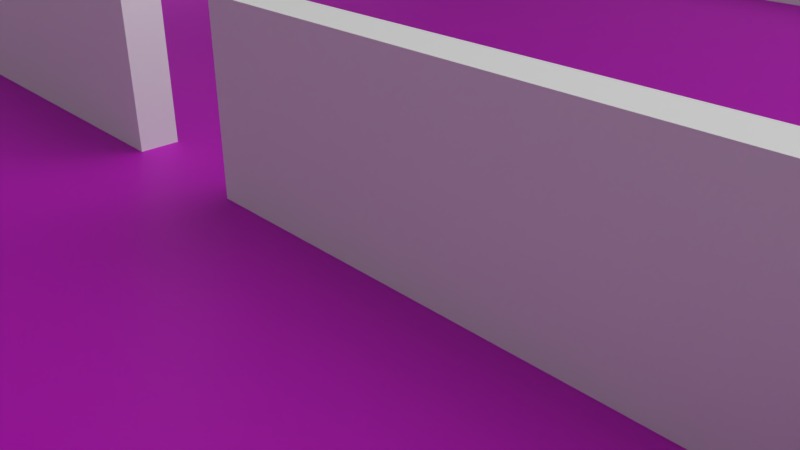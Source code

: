 # Source: scene.blend  (saved by Blender 2.79.0; exported with 4.5.12 LTS)
import bpy
from mathutils import Matrix  # noqa: F401  (used for matrix-valued properties, if any)

bpy.ops.wm.read_factory_settings(use_empty=True)
scene = bpy.context.scene
scene.name = 'Scene'

# ---- collections
col_collection_1 = bpy.data.collections.new('Collection 1'); scene.collection.children.link(col_collection_1)

# ---- images (referenced by path relative to the original .blend; pixels are not part of the script)
import os
ASSET_DIR = os.environ.get("B2B_ASSET_DIR", "")  # directory of the original .blend (textures are referenced by path, not embedded)
HERE = os.path.dirname(os.path.abspath(__file__))  # packed textures are extracted next to this script under _unpacked/

def load_image(name, relpath, width, height, colorspace="sRGB"):
    """Load a texture the original file referenced (path relative to the .blend, or extracted next to this script)."""
    p = next((c for c in (os.path.join(HERE, relpath), os.path.join(ASSET_DIR, relpath)) if relpath and os.path.exists(c)), "")
    if p:
        img = bpy.data.images.load(p, check_existing=True)
        img.name = name
    else:  # same state as the original file: an image datablock whose file is absent (Cycles renders it pink)
        img = bpy.data.images.new(name, width, height)
        img.source = "FILE"
        img.filepath = "//" + (relpath or name)
    img.colorspace_settings.name = colorspace
    return img
img_wallmedieval003_col_var1_3k_jpg = load_image('WallMedieval003_COL_VAR1_3K.jpg', 'WallMedieval003_COL_VAR1_3K.jpg', 1024, 1024, 'sRGB')
img_wallmedieval003_nrm_3k_jpg = load_image('WallMedieval003_NRM_3K.jpg', 'WallMedieval003_NRM_3K.jpg', 1024, 1024, 'Non-Color')
img_groundclay002_col_var1_3k_jpg = load_image('GroundClay002_COL_VAR1_3K.jpg', 'GroundClay002_COL_VAR1_3K.jpg', 1024, 1024, 'sRGB')
img_groundclay002_nrm_3k_jpg = load_image('GroundClay002_NRM_3K.jpg', 'GroundClay002_NRM_3K.jpg', 1024, 1024, 'Non-Color')

# ---- materials (node trees are filled in below, after node groups)
mat_wall = bpy.data.materials.new('Wall')
mat_wall.alpha_threshold = 0.0
mat_wall.roughness = 0.5
mat_wall.line_color = (0.0, 0.0, 0.0, 1.0)
mat_ground = bpy.data.materials.new('Ground')
mat_ground.alpha_threshold = 0.0
mat_ground.diffuse_color = (0.5382, 0.4467, 0.2295, 1.0)
mat_ground.roughness = 0.5

# ---- material node trees
mat_wall.use_nodes = True; mat_wall.node_tree.nodes.clear()
_N = mat_wall.node_tree.nodes; _L = mat_wall.node_tree.links
n0 = _N.new('ShaderNodeTexImage'); n0.name = 'Image Texture'; n0.location = (-255, 296)
n0.width = 140
n0.image = img_wallmedieval003_col_var1_3k_jpg
n1 = _N.new('ShaderNodeTexImage'); n1.name = 'Image Texture.001'; n1.location = (-251, -4)
n1.width = 140
n1.image = img_wallmedieval003_nrm_3k_jpg
n2 = _N.new('ShaderNodeNormalMap'); n2.name = 'Normal Map'; n2.location = (-14, -54)
n3 = _N.new('ShaderNodeBsdfAnisotropic'); n3.name = 'Glossy BSDF'; n3.location = (267, 78)
n3.distribution = 'GGX'
n3.inputs[1].default_value = 0.4472
n4 = _N.new('ShaderNodeMixShader'); n4.name = 'Mix Shader'; n4.location = (520, 208)
n4.inputs[0].default_value = 0.06364
n5 = _N.new('ShaderNodeOutputMaterial'); n5.name = 'Material Output'; n5.location = (790, 267)
n6 = _N.new('ShaderNodeBsdfDiffuse'); n6.name = 'Diffuse BSDF'; n6.location = (233, 293)
n7 = _N.new('ShaderNodeTexCoord'); n7.name = 'Texture Coordinate'; n7.location = (-498, 223)
_L.new(n6.outputs[0], n4.inputs[1])
_L.new(n4.outputs[0], n5.inputs[0])
_L.new(n3.outputs[0], n4.inputs[2])
_L.new(n1.outputs[0], n2.inputs[1])
n5.is_active_output = True
mat_ground.use_nodes = True; mat_ground.node_tree.nodes.clear()
_N = mat_ground.node_tree.nodes; _L = mat_ground.node_tree.links
n0 = _N.new('ShaderNodeBsdfDiffuse'); n0.name = 'Diffuse BSDF'; n0.location = (10, 300)
n1 = _N.new('ShaderNodeTexImage'); n1.name = 'Image Texture'; n1.location = (-202, 297)
n1.width = 140
n1.image = img_groundclay002_col_var1_3k_jpg
n2 = _N.new('ShaderNodeTexImage'); n2.name = 'Image Texture.001'; n2.location = (-220, 14)
n2.width = 140
n2.image = img_groundclay002_nrm_3k_jpg
n3 = _N.new('ShaderNodeNormalMap'); n3.name = 'Normal Map'; n3.location = (70, -13)
n4 = _N.new('ShaderNodeBsdfAnisotropic'); n4.name = 'Glossy BSDF'; n4.location = (225, 139)
n4.distribution = 'GGX'
n4.inputs[1].default_value = 0.4472
n5 = _N.new('ShaderNodeOutputMaterial'); n5.name = 'Material Output'; n5.location = (649, 280)
n6 = _N.new('ShaderNodeMixShader'); n6.name = 'Mix Shader'; n6.location = (396, 300)
n6.inputs[0].default_value = 0.09091
_L.new(n0.outputs[0], n6.inputs[1])
_L.new(n1.outputs[0], n0.inputs[0])
_L.new(n6.outputs[0], n5.inputs[0])
_L.new(n4.outputs[0], n6.inputs[2])
_L.new(n2.outputs[0], n3.inputs[1])
_L.new(n3.outputs[0], n4.inputs[4])
_L.new(n3.outputs[0], n0.inputs[2])
n5.is_active_output = True

# ---- world
world_world = bpy.data.worlds.new('World'); scene.world = world_world
world_world.color = (0.02721, 0.02721, 0.02721)
world_world.use_sun_shadow = False
world_world.sun_shadow_jitter_overblur = 0.0
world_world.cycles.sampling_method = 'MANUAL'

# ---- cameras
cam_camera = bpy.data.cameras.new('Camera')
cam_camera.clip_end = 100.0
cam_camera.lens = 35.0
cam_camera.sensor_width = 32.0
cam_camera.sensor_height = 18.0
cam_camera.ortho_scale = 7.314
cam_camera.dof.focus_distance = 0.0

# ---- lights
light_lamp = bpy.data.lights.new('Lamp', 'AREA')
light_lamp.transmission_factor = 0.0
light_lamp.cutoff_distance = 30.0
light_lamp.energy = 3.927e+04
light_lamp.shadow_buffer_clip_start = 1.001
light_lamp.shadow_soft_size = 100.0
light_lamp.shadow_maximum_resolution = 0.006
light_lamp.use_absolute_resolution = True
light_lamp.shape = 'RECTANGLE'
light_lamp.size = 100.0
light_lamp.size_y = 100.0

# ---- meshes
me_cube_001 = bpy.data.meshes.new('Cube.001')
me_cube_001.from_pydata([(18.61, 0.375, 3.038), (18.61, -0.375, 3.038), (-18.61, -0.375, 3.038), (-18.61, 0.375, 3.038), (18.61, 0.375, 0.03832), (18.61, -0.375, 0.03832), (-18.61, -0.375, 0.03832), (-18.61, 0.375, 0.03832), (15.2, 0.375, 3.038), (11.81, 0.375, 3.038), (8.428, 0.375, 3.038), (5.045, 0.375, 3.038), (1.662, 0.375, 3.038), (-1.722, 0.375, 3.038), (-5.105, 0.375, 3.038), (-8.489, 0.375, 3.038), (-11.87, 0.375, 3.038), (-15.26, 0.375, 3.038), (15.2, -0.375, 3.038), (11.81, -0.375, 3.038), (8.428, -0.375, 3.038), (5.045, -0.375, 3.038), (1.662, -0.375, 3.038), (-1.722, -0.375, 3.038), (-5.105, -0.375, 3.038), (-8.489, -0.375, 3.038), (-11.87, -0.375, 3.038), (-15.26, -0.375, 3.038), (15.2, 0.375, 0.03832), (11.81, 0.375, 0.03832), (8.428, 0.375, 0.03832), (5.045, 0.375, 0.03832), (1.662, 0.375, 0.03832), (-1.722, 0.375, 0.03832), (-5.105, 0.375, 0.03832), (-8.489, 0.375, 0.03832), (-11.87, 0.375, 0.03832), (-15.26, 0.375, 0.03832), (15.2, -0.375, 0.03832), (11.81, -0.375, 0.03832), (8.428, -0.375, 0.03832), (5.045, -0.375, 0.03832), (1.662, -0.375, 0.03832), (-1.722, -0.375, 0.03832), (-5.105, -0.375, 0.03832), (-8.489, -0.375, 0.03832), (-11.87, -0.375, 0.03832), (-15.26, -0.375, 0.03832), (17.97, 0.375, 3.038), (17.97, -0.375, 3.038), (17.97, 0.375, 0.03832), (17.97, -0.375, 0.03832), (18.61, 37.18, 3.038), (18.61, 37.18, 0.03832), (17.97, 37.18, 3.038), (17.97, 37.18, 0.03832), (18.61, 5.58, 0.03832), (18.61, 10.84, 0.03832), (18.61, 16.09, 0.03832), (18.61, 21.35, 0.03832), (18.61, 31.42, 0.03832), (18.61, 31.87, 0.03832), (17.97, 31.87, 0.03832), (17.97, 31.42, 0.03832), (17.97, 21.35, 0.03832), (17.97, 16.09, 0.03832), (17.97, 10.84, 0.03832), (17.97, 5.58, 0.03832), (17.97, 5.58, 3.038), (17.97, 10.84, 3.038), (17.97, 16.09, 3.038), (17.97, 21.35, 3.038), (17.97, 31.42, 3.038), (17.97, 31.87, 3.038), (18.61, 31.87, 3.038), (18.61, 31.42, 3.038), (18.61, 21.35, 3.038), (18.61, 16.09, 3.038), (18.61, 10.84, 3.038), (18.61, 5.58, 3.038), (18.61, 36.53, 0.03832), (17.97, 36.53, 3.038), (17.97, 36.53, 0.03832), (18.61, 36.53, 3.038), (-18.55, 37.18, 3.038), (-18.55, 37.18, 0.03822), (-18.55, 36.53, 3.038), (-18.55, 36.53, 0.03822), (14.69, 36.53, 0.03831), (11.33, 36.53, 0.0383), (7.981, 36.53, 0.03829), (4.627, 36.53, 0.03828), (1.273, 36.53, 0.03827), (-2.081, 36.53, 0.03827), (-5.434, 36.53, 0.03826), (-8.788, 36.53, 0.03825), (-12.14, 36.53, 0.03824), (-15.5, 36.53, 0.03823), (-15.5, 36.53, 3.038), (-12.14, 36.53, 3.038), (-8.788, 36.53, 3.038), (-5.434, 36.53, 3.038), (-2.081, 36.53, 3.038), (1.273, 36.53, 3.038), (4.627, 36.53, 3.038), (7.981, 36.53, 3.038), (11.33, 36.53, 3.038), (14.69, 36.53, 3.038), (14.69, 37.18, 3.038), (11.33, 37.18, 3.038), (7.981, 37.18, 3.038), (4.627, 37.18, 3.038), (1.273, 37.18, 3.038), (-2.081, 37.18, 3.038), (-5.434, 37.18, 3.038), (-8.788, 37.18, 3.038), (-12.14, 37.18, 3.038), (-15.5, 37.18, 3.038), (-15.5, 37.18, 0.03823), (-12.14, 37.18, 0.03824), (-8.788, 37.18, 0.03825), (-5.434, 37.18, 0.03826), (-2.081, 37.18, 0.03827), (1.273, 37.18, 0.03827), (4.627, 37.18, 0.03828), (7.981, 37.18, 0.03829), (11.33, 37.18, 0.0383), (14.69, 37.18, 0.03831), (-18.03, 36.53, 0.03822), (-18.03, 37.18, 3.038), (-18.03, 36.53, 3.038), (-18.03, 37.18, 0.03822), (-18.62, 2.807, 0.03827), (-18.62, 2.807, 3.038), (-18.03, 2.807, 0.03827), (-18.03, 2.807, 3.038), (-17.93, 0.375, 3.038), (-17.93, -0.375, 3.038), (-17.93, 0.375, 0.03832), (-17.93, -0.375, 0.03832), (8.285, 31.87, 3.038), (8.285, 31.42, 3.038), (8.285, 31.42, 0.03829), (8.285, 31.87, 0.03829), (8.693, 31.87, 3.038), (8.693, 31.87, 0.03829), (8.693, 31.42, 3.038), (8.693, 31.42, 0.03829), (8.285, 36.46, 0.03829), (8.285, 36.46, 3.038), (8.693, 36.46, 3.038), (8.693, 36.46, 0.03829), (8.285, 11.1, 0.03832), (8.285, 11.1, 3.038), (8.693, 11.1, 3.038), (8.693, 11.1, 0.03832), (8.693, 18.61, 3.038), (8.285, 18.61, 3.038), (8.693, 18.61, 0.03831), (8.285, 18.61, 0.03831), (8.693, 17.94, 3.038), (8.693, 17.94, 0.03831), (8.285, 17.94, 3.038), (8.285, 17.94, 0.03831), (-2.72, 17.94, 3.038), (-2.72, 18.61, 3.038), (-2.72, 17.94, 0.03828), (-2.72, 18.61, 0.03828), (-5.241, 17.94, 3.038), (-5.241, 18.61, 3.038), (-5.241, 17.94, 0.03828), (-5.241, 18.61, 0.03827), (-18.04, 17.94, 3.038), (-18.04, 18.61, 3.038), (-18.04, 17.94, 0.03824), (-18.04, 18.61, 0.03824), (12.42, 31.87, 0.0383), (14.24, 31.87, 0.03831), (14.24, 31.87, 3.038), (12.42, 31.87, 3.038), (14.24, 31.42, 3.038), (12.42, 31.42, 3.038), (14.24, 31.42, 0.03831), (12.42, 31.42, 0.0383)], [], [(136, 137, 2, 3), (138, 7, 6, 139), (0, 4, 5, 1), (137, 139, 6, 2), (2, 6, 7, 3), (138, 134, 132, 7), (8, 28, 50, 48), (9, 29, 28, 8), (10, 30, 29, 9), (11, 31, 30, 10), (12, 32, 31, 11), (13, 33, 43, 23), (14, 34, 33, 13), (15, 35, 34, 14), (16, 36, 35, 15), (17, 37, 36, 16), (49, 51, 38, 18), (18, 38, 39, 19), (19, 39, 40, 20), (20, 40, 41, 21), (21, 41, 42, 22), (23, 43, 44, 24), (24, 44, 45, 25), (25, 45, 46, 26), (26, 46, 47, 27), (50, 28, 38, 51), (28, 29, 39, 38), (29, 30, 40, 39), (30, 31, 41, 40), (31, 32, 42, 41), (12, 22, 42, 32), (33, 34, 44, 43), (34, 35, 45, 44), (35, 36, 46, 45), (36, 37, 47, 46), (48, 49, 18, 8), (8, 18, 19, 9), (9, 19, 20, 10), (10, 20, 21, 11), (11, 21, 22, 12), (13, 23, 24, 14), (14, 24, 25, 15), (15, 25, 26, 16), (16, 26, 27, 17), (0, 1, 49, 48), (4, 50, 51, 5), (1, 5, 51, 49), (82, 80, 53, 55), (53, 52, 54, 55), (83, 81, 54, 52), (80, 83, 52, 53), (136, 138, 37, 17), (135, 134, 138, 136), (130, 128, 134, 135), (98, 97, 128, 130), (99, 96, 97, 98), (100, 95, 96, 99), (101, 94, 95, 100), (4, 0, 79, 56), (56, 79, 78, 57), (57, 78, 77, 58), (58, 77, 76, 59), (59, 76, 75, 60), (60, 75, 74, 61), (0, 48, 68, 79), (79, 68, 69, 78), (78, 69, 70, 77), (77, 70, 71, 76), (76, 71, 72, 75), (75, 72, 73, 74), (50, 4, 56, 67), (67, 56, 57, 66), (66, 57, 58, 65), (65, 58, 59, 64), (64, 59, 60, 63), (63, 60, 61, 62), (102, 93, 94, 101), (61, 74, 83, 80), (74, 73, 81, 83), (62, 61, 80, 82), (86, 87, 85, 84), (131, 129, 84, 85), (128, 131, 85, 87), (129, 130, 86, 84), (54, 81, 107, 108), (108, 107, 106, 109), (109, 106, 105, 110), (110, 105, 104, 111), (111, 104, 103, 112), (112, 103, 102, 113), (113, 102, 101, 114), (114, 101, 100, 115), (115, 100, 99, 116), (116, 99, 98, 117), (82, 55, 127, 88), (88, 127, 126, 89), (89, 126, 125, 90), (90, 125, 124, 91), (91, 124, 123, 92), (92, 123, 122, 93), (93, 122, 121, 94), (94, 121, 120, 95), (95, 120, 119, 96), (96, 119, 118, 97), (55, 54, 108, 127), (127, 108, 109, 126), (126, 109, 110, 125), (125, 110, 111, 124), (124, 111, 112, 123), (123, 112, 113, 122), (122, 113, 114, 121), (121, 114, 115, 120), (120, 115, 116, 119), (119, 116, 117, 118), (103, 92, 93, 102), (104, 91, 92, 103), (105, 90, 91, 104), (106, 89, 90, 105), (107, 88, 89, 106), (81, 82, 88, 107), (73, 62, 82, 81), (71, 64, 63, 72), (70, 65, 64, 71), (117, 98, 130, 129), (97, 118, 131, 128), (118, 117, 129, 131), (69, 66, 65, 70), (68, 67, 66, 69), (87, 86, 133, 132), (128, 87, 132, 134), (86, 130, 135, 133), (48, 50, 67, 68), (27, 47, 139, 137), (37, 138, 139, 47), (17, 27, 137, 136), (133, 84, 86), (7, 132, 133, 3), (3, 133, 135, 136), (87, 128, 130, 86), (144, 140, 149, 150), (143, 140, 141, 142), (144, 146, 141, 140), (162, 160, 154, 153), (147, 145, 143, 142), (183, 176, 145, 147), (181, 183, 147, 146), (179, 181, 146, 144), (176, 179, 144, 145), (151, 150, 149, 148), (145, 144, 150, 151), (143, 145, 151, 148), (140, 143, 148, 149), (154, 155, 152, 153), (160, 161, 155, 154), (163, 162, 153, 152), (161, 163, 152, 155), (147, 142, 159, 158), (142, 141, 157, 159), (146, 147, 158, 156), (141, 146, 156, 157), (158, 159, 163, 161), (159, 157, 165, 167), (156, 158, 161, 160), (157, 156, 160, 162), (163, 159, 167, 166), (157, 162, 164, 165), (162, 163, 166, 164), (168, 170, 174, 172), (165, 164, 166, 167), (175, 173, 172, 174), (170, 171, 175, 174), (171, 169, 173, 175), (169, 168, 172, 173), (169, 171, 170, 168), (62, 73, 178, 177), (178, 180, 182, 177), (73, 72, 180, 178), (72, 63, 182, 180), (63, 62, 177, 182), (179, 176, 183, 181)])
_uv = me_cube_001.uv_layers.new(name='UVMap')
_uv.uv.foreach_set('vector', [0.4018, 0.1354, 0.4017, 0.1364, 0.4019, 0.1368, 0.402, 0.1375, 0.402, 0.1371, 0.4021, 0.135, 0.402, 0.1357, 0.4018, 0.1361, 0.01104, 0.9608, 0.008802, 0.98, 0.0001014, 0.9999, 0.01091, 0.9677, 0.4017, 0.1364, 0.4018, 0.1361, 0.402, 0.1357, 0.4019, 0.1368, 0.4019, 0.1368, 0.402, 0.1357, 0.4021, 0.135, 0.402, 0.1375, 0.402, 0.1371, 0.4043, 0.1427, 0.404, 0.129, 0.4021, 0.135, 0.01008, 0.974, 0.009155, 0.9736, 0.009293, 0.9689, 0.01269, 0.9713, 0.009472, 0.9741, 0.009315, 0.9739, 0.009155, 0.9736, 0.01008, 0.974, 0.009377, 0.974, 0.009357, 0.9739, 0.009315, 0.9739, 0.009472, 0.9741, 0.009365, 0.9739, 0.009363, 0.9739, 0.009357, 0.9739, 0.009377, 0.974, 0.009364, 0.9739, 0.009364, 0.9739, 0.009363, 0.9739, 0.009365, 0.9739, 0.3951, 0.1361, 0.3946, 0.1365, 0.394, 0.136, 0.3951, 0.1369, 0.3962, 0.1358, 0.3961, 0.1366, 0.3946, 0.1365, 0.3951, 0.1361, 0.3977, 0.1357, 0.3977, 0.1367, 0.3961, 0.1366, 0.3962, 0.1358, 0.3992, 0.1357, 0.3992, 0.1367, 0.3977, 0.1367, 0.3977, 0.1357, 0.4007, 0.1357, 0.4007, 0.1368, 0.3992, 0.1367, 0.3992, 0.1357, 0.01111, 0.9725, 0.006572, 0.9851, 0.008746, 0.9748, 0.009797, 0.9736, 0.009797, 0.9736, 0.008746, 0.9748, 0.009266, 0.9739, 0.009435, 0.9738, 0.009435, 0.9738, 0.009266, 0.9739, 0.009352, 0.9739, 0.009374, 0.9739, 0.009374, 0.9739, 0.009352, 0.9739, 0.009363, 0.9739, 0.009365, 0.9739, 0.009365, 0.9739, 0.009363, 0.9739, 0.009364, 0.9739, 0.009364, 0.9739, 0.3951, 0.1369, 0.394, 0.136, 0.3961, 0.1355, 0.3962, 0.1366, 0.3962, 0.1366, 0.3961, 0.1355, 0.3977, 0.1356, 0.3977, 0.1366, 0.3977, 0.1366, 0.3977, 0.1356, 0.3992, 0.1357, 0.3992, 0.1367, 0.3992, 0.1367, 0.3992, 0.1357, 0.4007, 0.1359, 0.4007, 0.1366, 0.009293, 0.9689, 0.009155, 0.9736, 0.008746, 0.9748, 0.006572, 0.9851, 0.009155, 0.9736, 0.009315, 0.9739, 0.009266, 0.9739, 0.008746, 0.9748, 0.009315, 0.9739, 0.009357, 0.9739, 0.009352, 0.9739, 0.009266, 0.9739, 0.009357, 0.9739, 0.009363, 0.9739, 0.009363, 0.9739, 0.009352, 0.9739, 0.009363, 0.9739, 0.009364, 0.9739, 0.009364, 0.9739, 0.009363, 0.9739, 0.009364, 0.9739, 0.009364, 0.9739, 0.009364, 0.9739, 0.009364, 0.9739, 0.3946, 0.1365, 0.3961, 0.1366, 0.3961, 0.1355, 0.394, 0.136, 0.3961, 0.1366, 0.3977, 0.1367, 0.3977, 0.1356, 0.3961, 0.1355, 0.3977, 0.1367, 0.3992, 0.1367, 0.3992, 0.1357, 0.3977, 0.1356, 0.3992, 0.1367, 0.4007, 0.1368, 0.4007, 0.1359, 0.3992, 0.1357, 0.01269, 0.9713, 0.01111, 0.9725, 0.009797, 0.9736, 0.01008, 0.974, 0.01008, 0.974, 0.009797, 0.9736, 0.009435, 0.9738, 0.009472, 0.9741, 0.009472, 0.9741, 0.009435, 0.9738, 0.009374, 0.9739, 0.009377, 0.974, 0.009377, 0.974, 0.009374, 0.9739, 0.009365, 0.9739, 0.009365, 0.9739, 0.009365, 0.9739, 0.009365, 0.9739, 0.009364, 0.9739, 0.009364, 0.9739, 0.3951, 0.1361, 0.3951, 0.1369, 0.3962, 0.1366, 0.3962, 0.1358, 0.3962, 0.1358, 0.3962, 0.1366, 0.3977, 0.1366, 0.3977, 0.1357, 0.3977, 0.1357, 0.3977, 0.1366, 0.3992, 0.1367, 0.3992, 0.1357, 0.3992, 0.1357, 0.3992, 0.1367, 0.4007, 0.1366, 0.4007, 0.1357, 0.01104, 0.9608, 0.01091, 0.9677, 0.01111, 0.9725, 0.01269, 0.9713, 0.008802, 0.98, 0.009293, 0.9689, 0.006572, 0.9851, 0.0001014, 0.9999, 0.01091, 0.9677, 0.0001014, 0.9999, 0.006572, 0.9851, 0.01111, 0.9725, 0.2241, 0.4356, 0.2243, 0.4491, 0.2254, 0.4428, 0.2271, 0.4389, 0.2254, 0.4428, 0.2244, 0.438, 0.2261, 0.4336, 0.2271, 0.4389, 0.2224, 0.4394, 0.2259, 0.4448, 0.2261, 0.4336, 0.2244, 0.438, 0.2243, 0.4491, 0.2224, 0.4394, 0.2244, 0.438, 0.2254, 0.4428, 0.4018, 0.1354, 0.402, 0.1371, 0.4007, 0.1368, 0.4007, 0.1357, 0.4034, 0.129, 0.4043, 0.1427, 0.402, 0.1371, 0.4018, 0.1354, 0.5946, 0.01062, 0.5976, 0.07112, 0.4043, 0.1427, 0.4034, 0.129, 0.3606, 0.1046, 0.3577, 0.1086, 0.3618, 0.1016, 0.3672, 0.06409, 0.3473, 0.1428, 0.3452, 0.1352, 0.3577, 0.1086, 0.3606, 0.1046, 0.3337, 0.1769, 0.3318, 0.1674, 0.3452, 0.1352, 0.3473, 0.1428, 0.3202, 0.2105, 0.3183, 0.2007, 0.3318, 0.1674, 0.3337, 0.1769, 0.008802, 0.98, 0.01104, 0.9608, 0.03474, 0.9014, 0.03765, 0.919, 0.03765, 0.919, 0.03474, 0.9014, 0.06163, 0.8339, 0.06502, 0.8513, 0.06502, 0.8513, 0.06163, 0.8339, 0.08895, 0.7654, 0.09249, 0.7834, 0.09249, 0.7834, 0.08895, 0.7654, 0.1169, 0.6905, 0.1218, 0.7156, 0.1218, 0.7156, 0.1169, 0.6905, 0.1981, 0.4889, 0.2029, 0.5135, 0.2029, 0.5135, 0.1981, 0.4889, 0.2014, 0.4875, 0.2044, 0.5027, 0.01104, 0.9608, 0.01269, 0.9713, 0.03775, 0.9173, 0.03474, 0.9014, 0.03474, 0.9014, 0.03775, 0.9173, 0.06499, 0.8511, 0.06163, 0.8339, 0.06163, 0.8339, 0.06499, 0.8511, 0.09249, 0.7834, 0.08895, 0.7654, 0.08895, 0.7654, 0.09249, 0.7834, 0.1219, 0.7154, 0.1169, 0.6905, 0.1169, 0.6905, 0.1219, 0.7154, 0.2021, 0.5093, 0.1981, 0.4889, 0.1981, 0.4889, 0.2021, 0.5093, 0.2041, 0.4991, 0.2014, 0.4875, 0.009293, 0.9689, 0.008802, 0.98, 0.03765, 0.919, 0.03443, 0.9017, 0.03443, 0.9017, 0.03765, 0.919, 0.06502, 0.8513, 0.06161, 0.8339, 0.06161, 0.8339, 0.06502, 0.8513, 0.09249, 0.7834, 0.08895, 0.7653, 0.08895, 0.7653, 0.09249, 0.7834, 0.1218, 0.7156, 0.117, 0.6905, 0.117, 0.6905, 0.1218, 0.7156, 0.2029, 0.5135, 0.1989, 0.4929, 0.1989, 0.4929, 0.2029, 0.5135, 0.2044, 0.5027, 0.2023, 0.4898, 0.3068, 0.244, 0.3049, 0.2341, 0.3183, 0.2007, 0.3202, 0.2105, 0.2044, 0.5027, 0.2014, 0.4875, 0.2224, 0.4394, 0.2243, 0.4491, 0.2014, 0.4875, 0.2041, 0.4991, 0.2259, 0.4448, 0.2224, 0.4394, 0.2023, 0.4898, 0.2044, 0.5027, 0.2243, 0.4491, 0.2241, 0.4356, 0.3618, 0.2762, 0.3618, 0.1276, 0.3708, 0.1276, 0.3708, 0.2762, 0.3685, 0.1125, 0.3781, 0.0629, 0.3938, 0.02014, 0.3708, 0.1276, 0.3618, 0.1016, 0.3685, 0.1125, 0.3708, 0.1276, 0.3618, 0.1276, 0.3781, 0.0629, 0.3672, 0.06409, 0.3717, 0.0001014, 0.3938, 0.02014, 0.2261, 0.4336, 0.2259, 0.4448, 0.2396, 0.4116, 0.2378, 0.4019, 0.2378, 0.4019, 0.2396, 0.4116, 0.253, 0.3779, 0.2511, 0.3681, 0.2511, 0.3681, 0.253, 0.3779, 0.2664, 0.3444, 0.2645, 0.3346, 0.2645, 0.3346, 0.2664, 0.3444, 0.2799, 0.3109, 0.278, 0.3011, 0.278, 0.3011, 0.2799, 0.3109, 0.2933, 0.2774, 0.2914, 0.2676, 0.2914, 0.2676, 0.2933, 0.2774, 0.3068, 0.244, 0.3049, 0.2341, 0.3049, 0.2341, 0.3068, 0.244, 0.3202, 0.2105, 0.3183, 0.2006, 0.3183, 0.2006, 0.3202, 0.2105, 0.3337, 0.1769, 0.3317, 0.167, 0.3317, 0.167, 0.3337, 0.1769, 0.3473, 0.1428, 0.3453, 0.1326, 0.3453, 0.1326, 0.3473, 0.1428, 0.3606, 0.1046, 0.36, 0.09575, 0.2241, 0.4356, 0.2271, 0.4389, 0.2395, 0.4104, 0.2375, 0.4013, 0.2375, 0.4013, 0.2395, 0.4104, 0.253, 0.3777, 0.2511, 0.3679, 0.2511, 0.3679, 0.253, 0.3777, 0.2664, 0.3444, 0.2645, 0.3345, 0.2645, 0.3345, 0.2664, 0.3444, 0.2799, 0.3109, 0.278, 0.3011, 0.278, 0.3011, 0.2799, 0.3109, 0.2933, 0.2774, 0.2914, 0.2676, 0.2914, 0.2676, 0.2933, 0.2774, 0.3068, 0.244, 0.3049, 0.2341, 0.3049, 0.2341, 0.3068, 0.244, 0.3202, 0.2105, 0.3183, 0.2007, 0.3183, 0.2007, 0.3202, 0.2105, 0.3336, 0.1771, 0.3318, 0.1674, 0.3318, 0.1674, 0.3336, 0.1771, 0.3469, 0.1443, 0.3452, 0.1352, 0.3452, 0.1352, 0.3469, 0.1443, 0.3594, 0.1159, 0.3577, 0.1086, 0.2271, 0.4389, 0.2261, 0.4336, 0.2378, 0.4019, 0.2395, 0.4104, 0.2395, 0.4104, 0.2378, 0.4019, 0.2511, 0.3681, 0.253, 0.3777, 0.253, 0.3777, 0.2511, 0.3681, 0.2645, 0.3346, 0.2664, 0.3444, 0.2664, 0.3444, 0.2645, 0.3346, 0.278, 0.3011, 0.2799, 0.3109, 0.2799, 0.3109, 0.278, 0.3011, 0.2914, 0.2676, 0.2933, 0.2774, 0.2933, 0.2774, 0.2914, 0.2676, 0.3049, 0.2341, 0.3068, 0.244, 0.3068, 0.244, 0.3049, 0.2341, 0.3183, 0.2006, 0.3202, 0.2105, 0.3202, 0.2105, 0.3183, 0.2006, 0.3317, 0.167, 0.3336, 0.1771, 0.3336, 0.1771, 0.3317, 0.167, 0.3453, 0.1326, 0.3469, 0.1443, 0.3469, 0.1443, 0.3453, 0.1326, 0.36, 0.09575, 0.3594, 0.1159, 0.2933, 0.2774, 0.2914, 0.2676, 0.3049, 0.2341, 0.3068, 0.244, 0.2799, 0.3109, 0.278, 0.3011, 0.2914, 0.2676, 0.2933, 0.2774, 0.2664, 0.3444, 0.2645, 0.3345, 0.278, 0.3011, 0.2799, 0.3109, 0.253, 0.3779, 0.2511, 0.3679, 0.2645, 0.3345, 0.2664, 0.3444, 0.2396, 0.4116, 0.2375, 0.4013, 0.2511, 0.3679, 0.253, 0.3779, 0.2259, 0.4448, 0.2241, 0.4356, 0.2375, 0.4013, 0.2396, 0.4116, 0.2041, 0.4991, 0.2023, 0.4898, 0.2241, 0.4356, 0.2259, 0.4448, 0.1219, 0.7154, 0.117, 0.6905, 0.1989, 0.4929, 0.2021, 0.5093, 0.09249, 0.7834, 0.08895, 0.7653, 0.117, 0.6905, 0.1219, 0.7154, 0.36, 0.09575, 0.3606, 0.1046, 0.3672, 0.06409, 0.3781, 0.0629, 0.3577, 0.1086, 0.3594, 0.1159, 0.3685, 0.1125, 0.3618, 0.1016, 0.3594, 0.1159, 0.36, 0.09575, 0.3781, 0.0629, 0.3685, 0.1125, 0.06499, 0.8511, 0.06161, 0.8339, 0.08895, 0.7653, 0.09249, 0.7834, 0.03775, 0.9173, 0.03443, 0.9017, 0.06161, 0.8339, 0.06499, 0.8511, 0.5993, 0.08159, 0.6019, 0.1436, 0.4037, 0.1436, 0.404, 0.129, 0.5976, 0.07112, 0.5993, 0.08159, 0.404, 0.129, 0.4043, 0.1427, 0.5939, 0.0001014, 0.5946, 0.01062, 0.4034, 0.129, 0.4037, 0.1436, 0.01269, 0.9713, 0.009293, 0.9689, 0.03443, 0.9017, 0.03775, 0.9173, 0.4007, 0.1366, 0.4007, 0.1359, 0.4018, 0.1361, 0.4017, 0.1364, 0.4007, 0.1368, 0.402, 0.1371, 0.4018, 0.1361, 0.4007, 0.1359, 0.4007, 0.1357, 0.4007, 0.1366, 0.4017, 0.1364, 0.4018, 0.1354, 0.3962, 0.4075, 0.4019, 0.4076, 0.3962, 0.4078, 0.4021, 0.135, 0.404, 0.129, 0.4037, 0.1436, 0.402, 0.1375, 0.402, 0.1375, 0.4037, 0.1436, 0.4034, 0.129, 0.4018, 0.1354, 0.394, 0.4075, 0.396, 0.4075, 0.396, 0.448, 0.394, 0.448, 0.5554, 0.3703, 0.5551, 0.3842, 0.5752, 0.3811, 0.5792, 0.3723, 0.5545, 0.3691, 0.5551, 0.3842, 0.5529, 0.3907, 0.5524, 0.362, 0.5554, 0.3703, 0.5528, 0.3662, 0.5529, 0.3907, 0.5551, 0.3842, 0.4357, 0.3962, 0.4357, 0.3826, 0.4009, 0.3825, 0.4017, 0.3974, 0.5528, 0.3855, 0.5548, 0.3798, 0.5545, 0.3691, 0.5524, 0.362, 0.5548, 0.3781, 0.5545, 0.3773, 0.5548, 0.3798, 0.5528, 0.3855, 0.5548, 0.3719, 0.5548, 0.3781, 0.5528, 0.3855, 0.5528, 0.3662, 0.5546, 0.3724, 0.5548, 0.3719, 0.5528, 0.3662, 0.5554, 0.3703, 0.5545, 0.3773, 0.5546, 0.3724, 0.5554, 0.3703, 0.5548, 0.3798, 0.5717, 0.3835, 0.5792, 0.3723, 0.5752, 0.3811, 0.5712, 0.3725, 0.5548, 0.3798, 0.5554, 0.3703, 0.5792, 0.3723, 0.5717, 0.3835, 0.5545, 0.3691, 0.5548, 0.3798, 0.5717, 0.3835, 0.5712, 0.3725, 0.5551, 0.3842, 0.5545, 0.3691, 0.5712, 0.3725, 0.5752, 0.3811, 0.4009, 0.3825, 0.394, 0.399, 0.3982, 0.3849, 0.4017, 0.3974, 0.4357, 0.3826, 0.4354, 0.4039, 0.394, 0.399, 0.4009, 0.3825, 0.4355, 0.3879, 0.4357, 0.3962, 0.4017, 0.3974, 0.3982, 0.3849, 0.4354, 0.4039, 0.4355, 0.3879, 0.3982, 0.3849, 0.394, 0.399, 0.5528, 0.3855, 0.5524, 0.362, 0.4381, 0.3839, 0.4385, 0.4073, 0.5524, 0.362, 0.5529, 0.3907, 0.4384, 0.4002, 0.4381, 0.3839, 0.5528, 0.3662, 0.5528, 0.3855, 0.4385, 0.4073, 0.4383, 0.3773, 0.5529, 0.3907, 0.5528, 0.3662, 0.4383, 0.3773, 0.4384, 0.4002, 0.4385, 0.4073, 0.4381, 0.3839, 0.4355, 0.3879, 0.4354, 0.4039, 0.4381, 0.3839, 0.4384, 0.4002, 0.4352, 0.3932, 0.4352, 0.3915, 0.4383, 0.3773, 0.4385, 0.4073, 0.4354, 0.4039, 0.4357, 0.3826, 0.4384, 0.4002, 0.4383, 0.3773, 0.4357, 0.3826, 0.4357, 0.3962, 0.4355, 0.3879, 0.4381, 0.3839, 0.4352, 0.3915, 0.4353, 0.3919, 0.4384, 0.4002, 0.4357, 0.3962, 0.4353, 0.3928, 0.4352, 0.3932, 0.4357, 0.3962, 0.4355, 0.3879, 0.4353, 0.3919, 0.4353, 0.3928, 0.4473, 0.1574, 0.4519, 0.1625, 0.3986, 0.3482, 0.394, 0.343, 0.4352, 0.3932, 0.4353, 0.3928, 0.4353, 0.3919, 0.4352, 0.3915, 0.3951, 0.3384, 0.3951, 0.3618, 0.394, 0.343, 0.3986, 0.3482, 0.4519, 0.1625, 0.4508, 0.1438, 0.3951, 0.3384, 0.3986, 0.3482, 0.4508, 0.1438, 0.4508, 0.1672, 0.3951, 0.3618, 0.3951, 0.3384, 0.4508, 0.1672, 0.4473, 0.1574, 0.394, 0.343, 0.3951, 0.3618, 0.4508, 0.1672, 0.4508, 0.1438, 0.4519, 0.1625, 0.4473, 0.1574, 0.2023, 0.4898, 0.2041, 0.4991, 0.2028, 0.4991, 0.2018, 0.4942, 0.2028, 0.4991, 0.2031, 0.4992, 0.2019, 0.4933, 0.2018, 0.4942, 0.2041, 0.4991, 0.2021, 0.5093, 0.2031, 0.4992, 0.2028, 0.4991, 0.2021, 0.5093, 0.1989, 0.4929, 0.2019, 0.4933, 0.2031, 0.4992, 0.1989, 0.4929, 0.2023, 0.4898, 0.2018, 0.4942, 0.2019, 0.4933, 0.5546, 0.3724, 0.5545, 0.3773, 0.5548, 0.3781, 0.5548, 0.3719])
me_cube_001.materials.append(mat_wall)
me_cube_001.use_remesh_preserve_volume = False
me_cube_001.use_remesh_preserve_attributes = False
me_cube_001.use_mirror_vertex_groups = False
me_cube_001.update()
me_plane = bpy.data.meshes.new('Plane')
me_plane.from_pydata([(-1.0, -1.0, 0.0), (1.0, -1.0, 0.0), (-1.0, 1.0, 0.0), (1.0, 1.0, 0.0)], [], [(0, 1, 3, 2)])
_uv = me_plane.uv_layers.new(name='UVMap')
_uv.uv.foreach_set('vector', [-2.056, -2.056, 3.056, -2.056, 3.056, 3.056, -2.056, 3.056])
me_plane.materials.append(mat_ground)
me_plane.use_remesh_preserve_volume = False
me_plane.use_remesh_preserve_attributes = False
me_plane.use_mirror_vertex_groups = False
me_plane.update()

# ---- objects
ob_walls = bpy.data.objects.new('Walls', me_cube_001)
ob_ground = bpy.data.objects.new('Ground', me_plane)
ob_lamp = bpy.data.objects.new('Lamp', light_lamp)
ob_camera = bpy.data.objects.new('Camera', cam_camera)

# ---- transforms, parenting, visibility, modifiers, constraints
ob_walls.location = (0.02486, -18.32, -0.07924)
ob_walls.rotation_mode = 'QUATERNION'
ob_walls.rotation_quaternion = (1.0, 0.0, 0.0, 0.0)
ob_walls.lock_rotations_4d = False
ob_walls.empty_display_type = 'ARROWS'
ob_walls.lineart.crease_threshold = 0.0
ob_ground.location = (0.0, 0.0, 0.0)
ob_ground.scale = (20.0, 20.0, -20.06)
ob_ground.lineart.crease_threshold = 0.0
ob_lamp.location = (26.92, 0.2689, 33.12)
ob_lamp.rotation_euler = (0.6503, 0.05522, 2.039)
ob_lamp.lock_rotations_4d = False
ob_lamp.empty_display_type = 'ARROWS'
ob_lamp.color = (0.0, 0.0, 0.0, 0.0)
ob_lamp.lineart.crease_threshold = 0.0
ob_camera.location = (7.481, -6.508, 5.344)
ob_camera.rotation_euler = (1.109, 0.0, 0.8149)
ob_camera.lock_rotations_4d = False
ob_camera.empty_display_type = 'ARROWS'
ob_camera.color = (0.0, 0.0, 0.0, 0.0)
ob_camera.display_type = 'WIRE'
ob_camera.lineart.crease_threshold = 0.0

# ---- collection membership
col_collection_1.objects.link(ob_walls)
col_collection_1.objects.link(ob_ground)
col_collection_1.objects.link(ob_lamp)
col_collection_1.objects.link(ob_camera)

# ---- scene / render settings (as saved in the file)
scene.camera = ob_camera
scene.frame_start = 1; scene.frame_end = 250; scene.frame_set(1)
scene.render.engine = 'CYCLES'
scene.render.resolution_percentage = 50
scene.render.dither_intensity = 0.0
scene.cycles.use_denoising = False
scene.cycles.samples = 128
scene.cycles.sampling_pattern = 'TABULATED_SOBOL'
scene.cycles.use_adaptive_sampling = False
scene.cycles.use_light_tree = False
scene.cycles.blur_glossy = 0.0
scene.cycles.sample_clamp_indirect = 0.0
scene.view_settings.view_transform = 'Standard'
bpy.context.view_layer.update()
